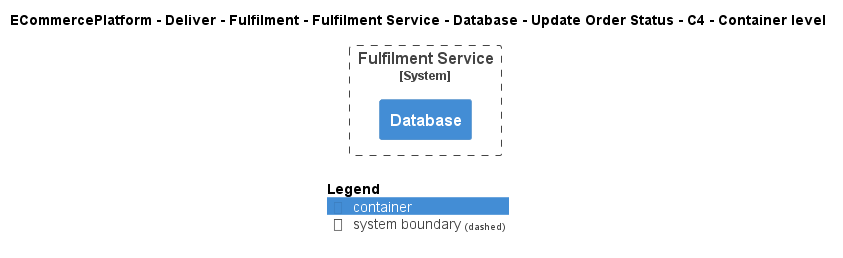

The diagram above was rendered by PlantUML. Its source (embedded in the PNG):
@startuml
!include ..\..\..\..\..\..\..\..\..\.c4s\C4_Container.puml

AddElementTag("c4interflow:lifecycle:new", $bgColor=green, $fontColor=#ffffff, $borderColor=green, $shadowing="False")
AddElementTag("c4interflow:lifecycle:changed", $bgColor=orange, $fontColor=#ffffff, $borderColor=orange, $shadowing="False")
AddElementTag("c4interflow:lifecycle:removed", $bgColor=red, $fontColor=#ffffff, $borderColor=red, $shadowing="False")

AddRelTag("c4interflow:lifecycle:new", $textColor=green, $lineColor=green)
AddRelTag("c4interflow:lifecycle:changed", $textColor=orange, $lineColor=orange)
AddRelTag("c4interflow:lifecycle:removed", $textColor=red, $lineColor=red)

SHOW_PERSON_PORTRAIT()
LAYOUT_TOP_DOWN()

skinparam linetype polyline

title ECommercePlatform - Deliver - Fulfilment - Fulfilment Service - Database - Update Order Status - C4 - Container level


System_Boundary(ECommercePlatform.Deliver.Fulfilment.SoftwareSystems.FulfilmentService, "Fulfilment Service") {
    Container(ECommercePlatform.Deliver.Fulfilment.SoftwareSystems.FulfilmentService.Containers.Database, "Database", "", "")
}



SHOW_LEGEND()
@enduml